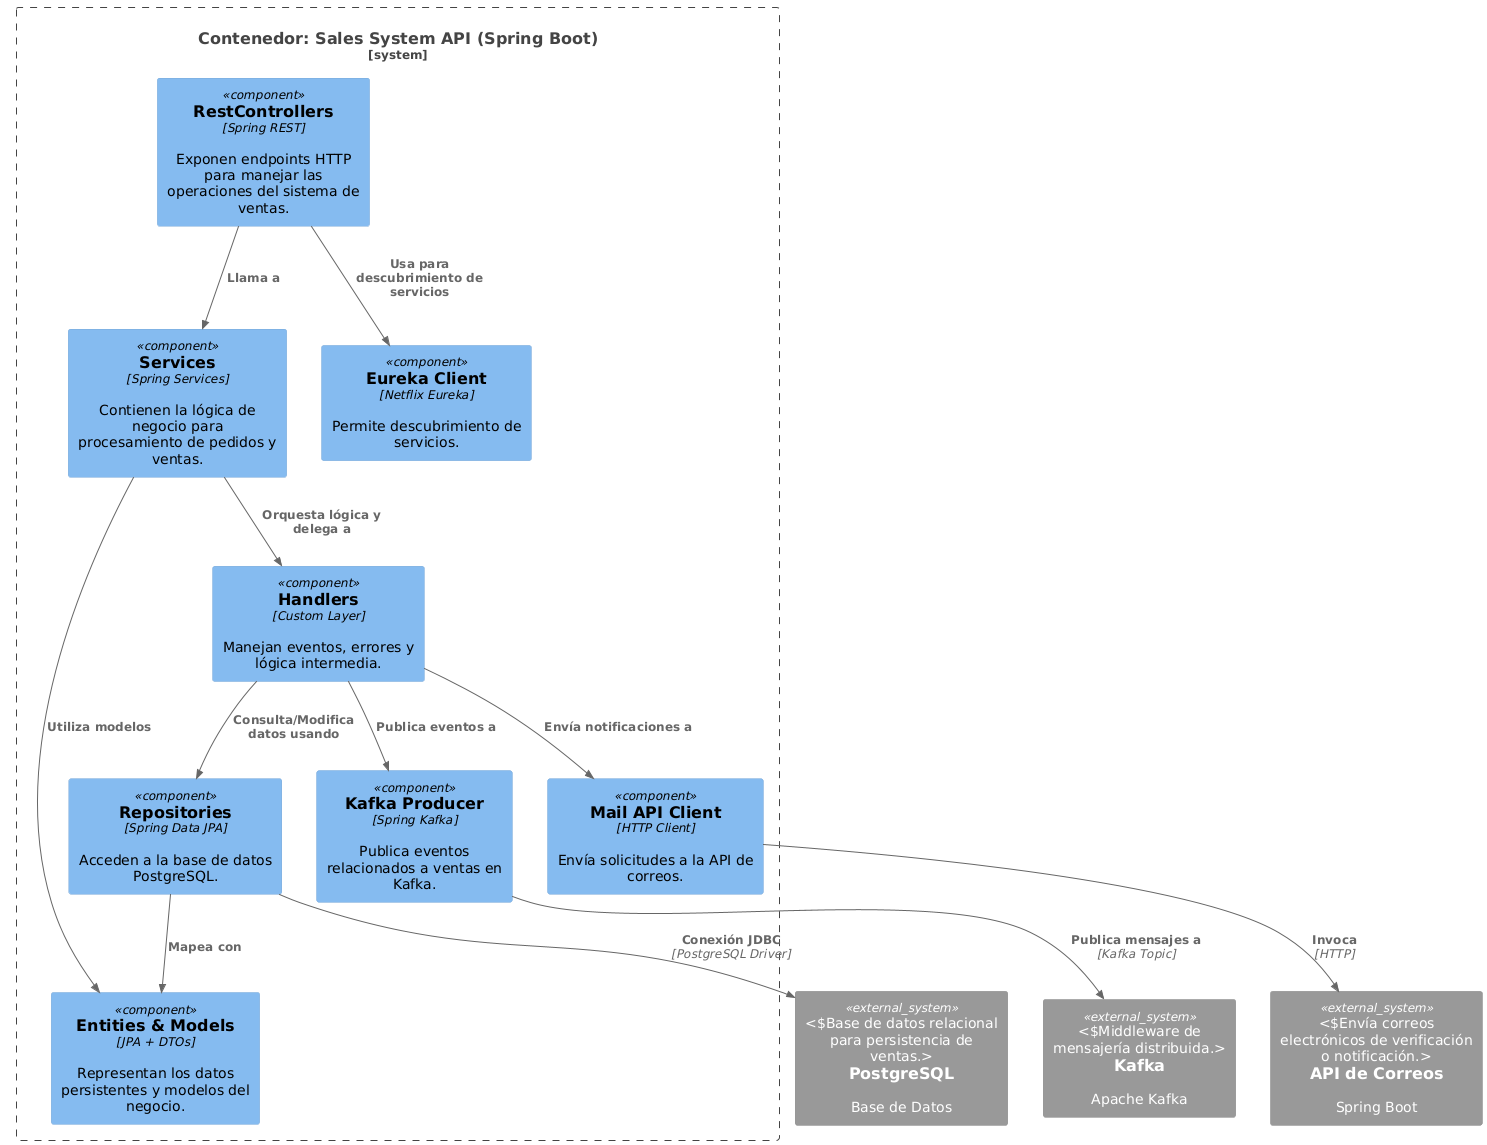

The diagram above was rendered by PlantUML. Its source (embedded in the PNG):
@startuml
!include https://raw.githubusercontent.com/plantuml-stdlib/C4-PlantUML/master/C4_Component.puml

System_Boundary(salesApi, "Contenedor: Sales System API (Spring Boot)") {

    Component(restController, "RestControllers", "Spring REST", "Exponen endpoints HTTP para manejar las operaciones del sistema de ventas.")
    Component(serviceLayer, "Services", "Spring Services", "Contienen la lógica de negocio para procesamiento de pedidos y ventas.")
    Component(handlerLayer, "Handlers", "Custom Layer", "Manejan eventos, errores y lógica intermedia.")
    Component(repository, "Repositories", "Spring Data JPA", "Acceden a la base de datos PostgreSQL.")
    Component(modelEntities, "Entities & Models", "JPA + DTOs", "Representan los datos persistentes y modelos del negocio.")
    Component(kafkaProducer, "Kafka Producer", "Spring Kafka", "Publica eventos relacionados a ventas en Kafka.")
    Component(eurekaClient, "Eureka Client", "Netflix Eureka", "Permite descubrimiento de servicios.")
    Component(mailApiClient, "Mail API Client", "HTTP Client", "Envía solicitudes a la API de correos.")

    ' Relaciones internas
    Rel(restController, serviceLayer, "Llama a")
    Rel(serviceLayer, handlerLayer, "Orquesta lógica y delega a")
    Rel(handlerLayer, repository, "Consulta/Modifica datos usando")
    Rel(handlerLayer, kafkaProducer, "Publica eventos a")
    Rel(handlerLayer, mailApiClient, "Envía notificaciones a")

    ' Dependencias transversales
    Rel(restController, eurekaClient, "Usa para descubrimiento de servicios")
    Rel(repository, modelEntities, "Mapea con")
    Rel(serviceLayer, modelEntities, "Utiliza modelos")
}

' Recursos externos
System_Ext(postgresDb, "PostgreSQL", "Base de Datos", "Base de datos relacional para persistencia de ventas.")
System_Ext(mailApi, "API de Correos", "Spring Boot", "Envía correos electrónicos de verificación o notificación.")
System_Ext(kafkaBroker, "Kafka", "Apache Kafka", "Middleware de mensajería distribuida.")

' Relaciones externas
Rel(repository, postgresDb, "Conexión JDBC", "PostgreSQL Driver")
Rel(kafkaProducer, kafkaBroker, "Publica mensajes a", "Kafka Topic")
Rel(mailApiClient, mailApi, "Invoca", "HTTP")
@enduml